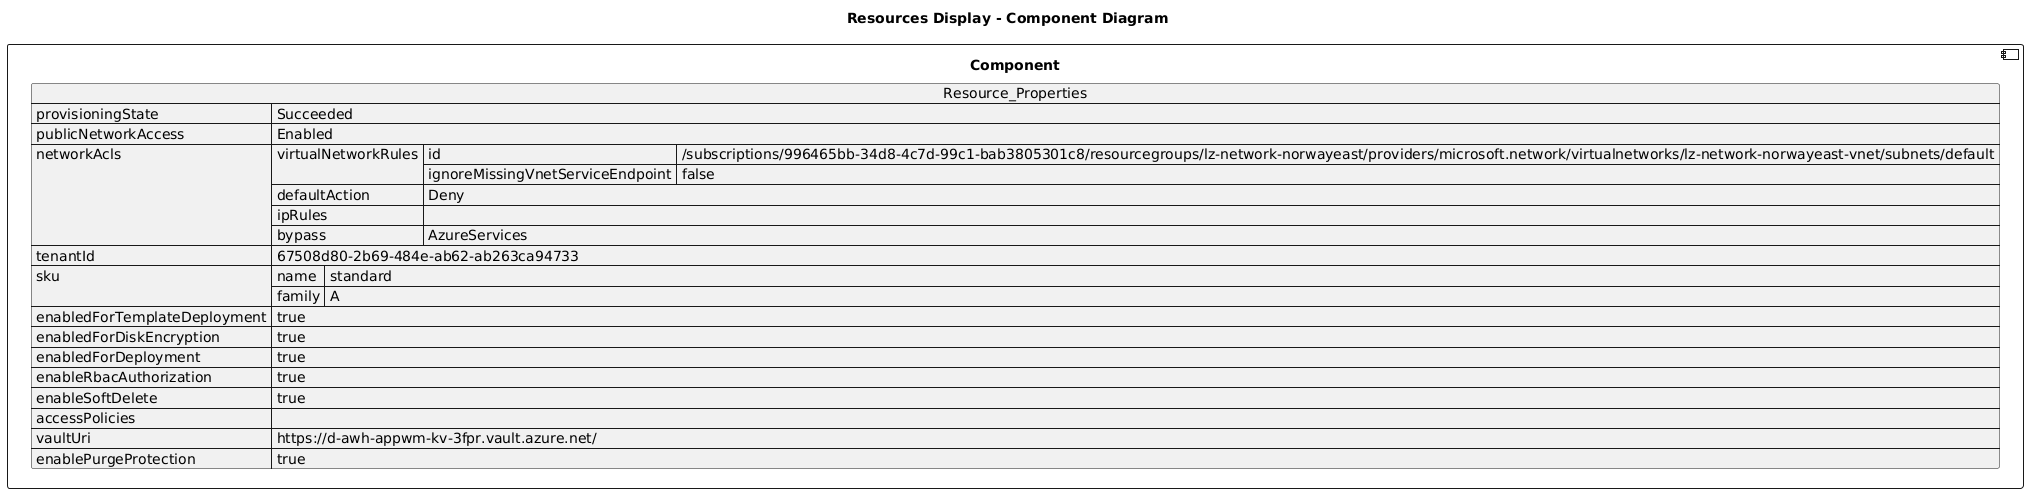

The diagram above was rendered by PlantUML. Its source (embedded in the PNG):
@startuml

title Resources Display - Component Diagram

component Component {

json  Resource_Properties {
  "provisioningState": "Succeeded",
  "publicNetworkAccess": "Enabled",
  "networkAcls": {
    "virtualNetworkRules": [
      {
        "id": "/subscriptions/996465bb-34d8-4c7d-99c1-bab3805301c8/resourcegroups/lz-network-norwayeast/providers/microsoft.network/virtualnetworks/lz-network-norwayeast-vnet/subnets/default",
        "ignoreMissingVnetServiceEndpoint": false
      }
    ],
    "defaultAction": "Deny",
    "ipRules": [],
    "bypass": "AzureServices"
  },
  "tenantId": "67508d80-2b69-484e-ab62-ab263ca94733",
  "sku": {
    "name": "standard",
    "family": "A"
  },
  "enabledForTemplateDeployment": true,
  "enabledForDiskEncryption": true,
  "enabledForDeployment": true,
  "enableRbacAuthorization": true,
  "enableSoftDelete": true,
  "accessPolicies": [],
  "vaultUri": "https://d-awh-appwm-kv-3fpr.vault.azure.net/",
  "enablePurgeProtection": true
}
}
@enduml